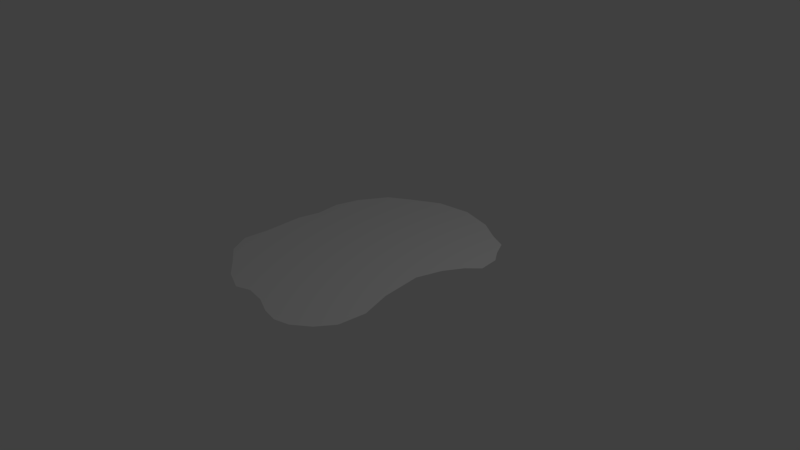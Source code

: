 # Source: CloudShadow3.blend  (saved by Blender 2.78.0; exported with 4.5.12 LTS)
import bpy
from mathutils import Matrix  # noqa: F401  (used for matrix-valued properties, if any)

bpy.ops.wm.read_factory_settings(use_empty=True)
scene = bpy.context.scene
scene.name = 'Scene'

# ---- collections
col_collection_1 = bpy.data.collections.new('Collection 1'); scene.collection.children.link(col_collection_1)

# ---- world
world_world = bpy.data.worlds.new('World'); scene.world = world_world
world_world.color = (0.05088, 0.05088, 0.05088)
world_world.use_sun_shadow = False
world_world.sun_shadow_jitter_overblur = 0.0
world_world.cycles.sampling_method = 'MANUAL'

# ---- cameras
cam_camera = bpy.data.cameras.new('Camera')
cam_camera.clip_end = 100.0
cam_camera.lens = 35.0
cam_camera.sensor_width = 32.0
cam_camera.sensor_height = 18.0
cam_camera.ortho_scale = 7.314
cam_camera.dof.focus_distance = 0.0
cam_camera.dof.aperture_fstop = 128.0

# ---- lights
light_lamp = bpy.data.lights.new('Lamp', 'POINT')
light_lamp.transmission_factor = 0.0
light_lamp.cutoff_distance = 30.0
light_lamp.energy = 100.0
light_lamp.shadow_buffer_clip_start = 1.001
light_lamp.shadow_soft_size = 0.1
light_lamp.shadow_maximum_resolution = 0.006
light_lamp.use_absolute_resolution = True

# ---- meshes
me_plane = bpy.data.meshes.new('Plane')
me_plane.from_pydata([(-1.024, -1.398, 0.0), (0.8494, -1.586, 0.0), (-1.116, 1.357, 0.0), (1.227, 1.049, 0.0), (-0.036, -1.671, 0.0), (-1.467, -0.01016, 0.0), (0.4714, 1.715, 0.0), (0.8526, 0.0109, 0.0), (-1.469, -0.9082, 0.0), (0.4283, -1.812, 0.0), (1.099, 0.6096, 0.0), (-0.4438, 1.763, 0.0), (-0.4819, -1.71, 0.0), (-1.433, 0.6368, 0.0), (1.004, 1.427, 0.0), (1.046, -0.9772, 0.0), (-1.309, -1.193, 0.0), (0.6301, -1.756, 0.0), (1.255, 0.7719, 0.0), (-0.8357, 1.538, 0.0), (-0.2928, -1.637, 0.0), (-1.4, 0.2893, 0.0), (0.7635, 1.536, 0.0), (0.9174, -0.5572, 0.0), (-1.446, -0.5709, 0.0), (0.2074, -1.773, 0.0), (0.9569, 0.3612, 0.0), (0.02395, 1.83, 0.0), (-0.7797, -1.587, 0.0), (-1.343, 0.9743, 0.0), (1.114, 1.211, 0.0), (1.009, -1.357, 0.0)], [], [(0, 28, 12, 20, 4, 25, 9, 17, 1, 31, 15, 23, 7, 26, 10, 18, 3, 30, 14, 22, 6, 27, 11, 19, 2, 29, 13, 21, 5, 24, 8, 16)])
me_plane.use_remesh_preserve_volume = False
me_plane.use_remesh_preserve_attributes = False
me_plane.use_mirror_vertex_groups = False
me_plane.update()

# ---- objects
ob_plane = bpy.data.objects.new('Plane', me_plane)
ob_lamp = bpy.data.objects.new('Lamp', light_lamp)
ob_camera = bpy.data.objects.new('Camera', cam_camera)

# ---- transforms, parenting, visibility, modifiers, constraints
ob_plane.location = (0.0, 0.0, 0.0)
ob_plane.lineart.crease_threshold = 0.0
ob_lamp.location = (4.076, 1.005, 5.904)
ob_lamp.rotation_euler = (0.6503, 0.05522, 1.866)
ob_lamp.lock_rotations_4d = False
ob_lamp.empty_display_type = 'ARROWS'
ob_lamp.color = (0.0, 0.0, 0.0, 0.0)
ob_lamp.lineart.crease_threshold = 0.0
ob_camera.location = (7.481, -6.508, 5.344)
ob_camera.rotation_euler = (1.109, 0.0, 0.8149)
ob_camera.lock_rotations_4d = False
ob_camera.empty_display_type = 'ARROWS'
ob_camera.color = (0.0, 0.0, 0.0, 0.0)
ob_camera.display_type = 'WIRE'
ob_camera.lineart.crease_threshold = 0.0

# ---- collection membership
col_collection_1.objects.link(ob_plane)
col_collection_1.objects.link(ob_lamp)
col_collection_1.objects.link(ob_camera)

# ---- scene / render settings (as saved in the file)
scene.camera = ob_camera
scene.frame_start = 1; scene.frame_end = 250; scene.frame_set(1)
scene.render.engine = 'BLENDER_EEVEE_NEXT'
scene.render.resolution_percentage = 50
scene.render.dither_intensity = 0.0
scene.cycles.use_denoising = False
scene.cycles.samples = 128
scene.cycles.sampling_pattern = 'TABULATED_SOBOL'
scene.cycles.light_sampling_threshold = 0.0
scene.cycles.use_adaptive_sampling = False
scene.cycles.use_light_tree = False
scene.cycles.blur_glossy = 0.0
scene.cycles.sample_clamp_indirect = 0.0
scene.view_settings.view_transform = 'Standard'
bpy.context.view_layer.update()
